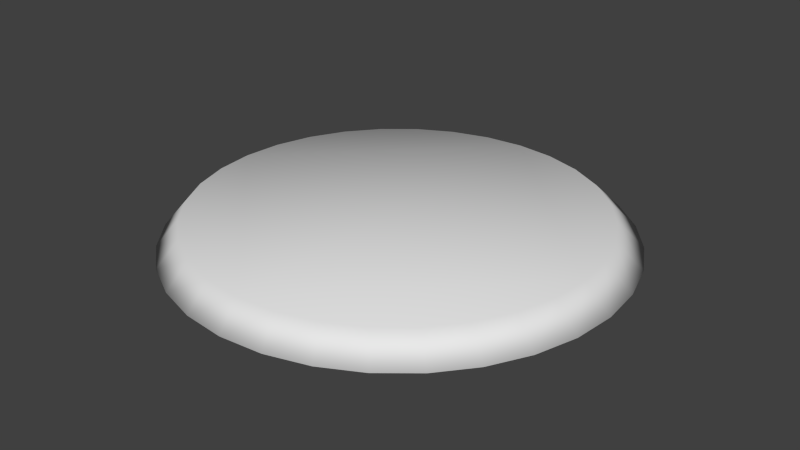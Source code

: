 # Source: CircularPiece.blend  (saved by Blender 2.74.0; exported with 4.5.12 LTS)
import bpy
from mathutils import Matrix  # noqa: F401  (used for matrix-valued properties, if any)

bpy.ops.wm.read_factory_settings(use_empty=True)
scene = bpy.context.scene
scene.name = 'Scene'

# ---- collections
col_collection_1 = bpy.data.collections.new('Collection 1'); scene.collection.children.link(col_collection_1)

# ---- world
world_world = bpy.data.worlds.new('World'); scene.world = world_world
world_world.color = (0.05088, 0.05088, 0.05088)
world_world.use_sun_shadow = False
world_world.sun_shadow_jitter_overblur = 0.0
world_world.cycles.sampling_method = 'MANUAL'
world_world.cycles.sample_map_resolution = 256

# ---- meshes
me_circle = bpy.data.meshes.new('Circle')
me_circle.from_pydata([(0.0, 1.0, 0.0), (-0.1951, 0.9808, 0.0), (-0.3827, 0.9239, 0.0), (-0.5556, 0.8315, 0.0), (-0.7071, 0.7071, 0.0), (-0.8315, 0.5556, 0.0), (-0.9239, 0.3827, 0.0), (-0.9808, 0.1951, 0.0), (-1.0, 7.55e-08, 0.0), (-0.9808, -0.1951, 0.0), (-0.9239, -0.3827, 0.0), (-0.8315, -0.5556, 0.0), (-0.7071, -0.7071, 0.0), (-0.5556, -0.8315, 0.0), (-0.3827, -0.9239, 0.0), (-0.1951, -0.9808, 0.0), (3.258e-07, -1.0, 0.0), (0.1951, -0.9808, 0.0), (0.3827, -0.9239, 0.0), (0.5556, -0.8315, 0.0), (0.7071, -0.7071, 0.0), (0.8315, -0.5556, 0.0), (0.9239, -0.3827, 0.0), (0.9808, -0.1951, 0.0), (1.0, 9.656e-07, 0.0), (0.9808, 0.1951, 0.0), (0.9239, 0.3827, 0.0), (0.8315, 0.5556, 0.0), (0.7071, 0.7071, 0.0), (0.5556, 0.8315, 0.0), (0.3827, 0.9239, 0.0), (0.1951, 0.9808, 0.0), (-0.02754, 0.9158, 0.09965), (-0.2031, 0.8985, 0.09965), (-0.372, 0.8473, 0.09965), (-0.5276, 0.7641, 0.09965), (-0.6639, 0.6522, 0.09965), (-0.7759, 0.5158, 0.09965), (-0.859, 0.3602, 0.09965), (-0.9102, 0.1914, 0.09965), (-0.9275, 0.01578, 0.09965), (-0.9102, -0.1598, 0.09965), (-0.859, -0.3286, 0.09965), (-0.7759, -0.4842, 0.09965), (-0.6639, -0.6206, 0.09965), (-0.5276, -0.7325, 0.09965), (-0.372, -0.8157, 0.09965), (-0.2031, -0.8669, 0.09965), (-0.02754, -0.8842, 0.09965), (0.148, -0.8669, 0.09965), (0.3169, -0.8157, 0.09965), (0.4725, -0.7325, 0.09965), (0.6089, -0.6206, 0.09965), (0.7208, -0.4842, 0.09965), (0.804, -0.3286, 0.09965), (0.8552, -0.1598, 0.09965), (0.8725, 0.01578, 0.09965), (0.8552, 0.1914, 0.09965), (0.804, 0.3602, 0.09965), (0.7208, 0.5158, 0.09965), (0.6089, 0.6522, 0.09965), (0.4725, 0.7641, 0.09965), (0.3169, 0.8473, 0.09965), (0.148, 0.8985, 0.09965)], [], [(1, 0, 31, 30, 29, 28, 27, 26, 25, 24, 23, 22, 21, 20, 19, 18, 17, 16, 15, 14, 13, 12, 11, 10, 9, 8, 7, 6, 5, 4, 3, 2), (33, 34, 35, 36, 37, 38, 39, 40, 41, 42, 43, 44, 45, 46, 47, 48, 49, 50, 51, 52, 53, 54, 55, 56, 57, 58, 59, 60, 61, 62, 63, 32), (23, 24, 56, 55), (1, 2, 34, 33), (12, 13, 45, 44), (21, 22, 54, 53), (10, 11, 43, 42), (30, 31, 63, 62), (19, 20, 52, 51), (8, 9, 41, 40), (28, 29, 61, 60), (17, 18, 50, 49), (6, 7, 39, 38), (26, 27, 59, 58), (4, 5, 37, 36), (15, 16, 48, 47), (24, 25, 57, 56), (2, 3, 35, 34), (13, 14, 46, 45), (22, 23, 55, 54), (0, 1, 33, 32), (11, 12, 44, 43), (31, 0, 32, 63), (20, 21, 53, 52), (9, 10, 42, 41), (29, 30, 62, 61), (18, 19, 51, 50), (7, 8, 40, 39), (27, 28, 60, 59), (16, 17, 49, 48), (5, 6, 38, 37), (25, 26, 58, 57), (3, 4, 36, 35), (14, 15, 47, 46)])
me_circle.polygons.foreach_set('use_smooth', [True] * 34)
me_circle.use_remesh_preserve_volume = False
me_circle.use_remesh_preserve_attributes = False
me_circle.use_mirror_vertex_groups = False
me_circle.update()

# ---- objects
ob_circle = bpy.data.objects.new('Circle', me_circle)

# ---- transforms, parenting, visibility, modifiers, constraints
ob_circle.location = (0.0, 0.0, 0.0)
ob_circle.lineart.crease_threshold = 0.0

# ---- collection membership
col_collection_1.objects.link(ob_circle)

# ---- scene / render settings (as saved in the file)
scene.frame_start = 1; scene.frame_end = 250; scene.frame_set(1)
scene.render.engine = 'BLENDER_EEVEE_NEXT'
scene.render.resolution_percentage = 50
scene.render.dither_intensity = 0.0
scene.cycles.use_denoising = False
scene.cycles.samples = 10
scene.cycles.sampling_pattern = 'TABULATED_SOBOL'
scene.cycles.light_sampling_threshold = 0.0
scene.cycles.use_adaptive_sampling = False
scene.cycles.use_light_tree = False
scene.cycles.blur_glossy = 0.0
scene.cycles.pixel_filter_type = 'GAUSSIAN'
scene.cycles.sample_clamp_indirect = 0.0
scene.view_settings.view_transform = 'Standard'
bpy.context.view_layer.update()

# ---- added for rendering (the .blend has no active camera and no usable light): camera, sun
cam_auto = bpy.data.cameras.new('AutoCamera')
cam_auto.lens = 50.0
cam_auto.sensor_width = 36.0
cam_auto.clip_end = 1000.0
ob_auto_camera = bpy.data.objects.new('AutoCamera', cam_auto)
scene.collection.objects.link(ob_auto_camera)
ob_auto_camera.location = (2.61855, -3.14226, 2.14467)
ob_auto_camera.rotation_euler = (1.09748, -7.21219e-08, 0.694738)
scene.camera = ob_auto_camera
light_auto_sun = bpy.data.lights.new('AutoSun', 'SUN')
light_auto_sun.energy = 3.0
light_auto_sun.angle = 0.0523599
ob_auto_sun = bpy.data.objects.new('AutoSun', light_auto_sun)
scene.collection.objects.link(ob_auto_sun)
ob_auto_sun.rotation_euler = (0.872665, 0.174533, 0.523599)
bpy.context.view_layer.update()
